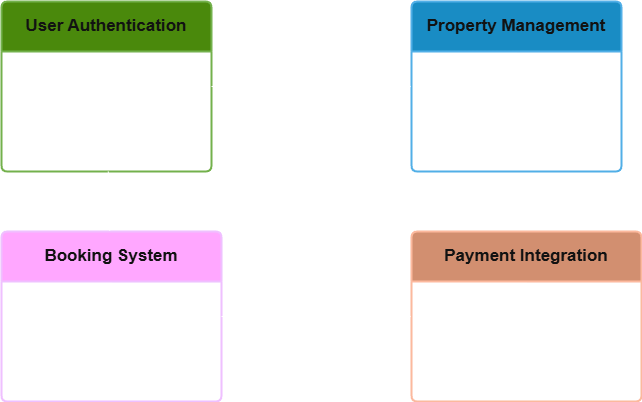

The diagram above was exported from draw.io. Its source (the exported page's mxGraphModel, read from the mxfile embedded in the PNG):
<mxGraphModel dx="1042" dy="527" grid="1" gridSize="10" guides="1" tooltips="1" connect="1" arrows="1" fold="1" page="1" pageScale="1" pageWidth="827" pageHeight="1169" math="0" shadow="0">
  <root>
    <mxCell id="0" />
    <mxCell id="1" parent="0" />
    <mxCell id="YdjpnOKtdqTSu9PHhwab-1" value="&lt;b&gt;&lt;font style=&quot;font-size: 17px;&quot;&gt;User Authentication&lt;/font&gt;&lt;/b&gt;" style="swimlane;childLayout=stackLayout;horizontal=1;startSize=50;horizontalStack=0;rounded=1;fontSize=14;fontStyle=0;strokeWidth=2;resizeParent=0;resizeLast=1;shadow=0;dashed=0;align=center;arcSize=4;whiteSpace=wrap;html=1;fillColor=#60a917;fontColor=#ffffff;strokeColor=#2D7600;" vertex="1" parent="1">
      <mxGeometry x="94" y="70" width="210" height="170" as="geometry" />
    </mxCell>
    <mxCell id="YdjpnOKtdqTSu9PHhwab-2" value="&lt;div&gt;&lt;font style=&quot;font-size: 14px;&quot;&gt;- Register (guest/host)&lt;/font&gt;&lt;/div&gt;&lt;div&gt;&lt;font style=&quot;font-size: 14px;&quot;&gt;- Login (email/password)&lt;/font&gt;&lt;/div&gt;&lt;div&gt;&lt;font style=&quot;font-size: 14px;&quot;&gt;- OAuth (Google/Facebook)&lt;/font&gt;&lt;/div&gt;&lt;div&gt;&lt;font style=&quot;font-size: 14px;&quot;&gt;- JWT token generation&lt;/font&gt;&lt;/div&gt;&lt;div&gt;&lt;font style=&quot;font-size: 14px;&quot;&gt;- Role-based access control&lt;/font&gt;&lt;/div&gt;" style="align=left;strokeColor=none;fillColor=none;spacingLeft=4;spacingRight=4;fontSize=12;verticalAlign=top;resizable=0;rotatable=0;part=1;html=1;whiteSpace=wrap;" vertex="1" parent="YdjpnOKtdqTSu9PHhwab-1">
      <mxGeometry y="50" width="210" height="120" as="geometry" />
    </mxCell>
    <mxCell id="YdjpnOKtdqTSu9PHhwab-3" value="&lt;div&gt;&lt;span style=&quot;font-size: 17px;&quot;&gt;&lt;b&gt;Property Management&lt;/b&gt;&lt;/span&gt;&lt;/div&gt;" style="swimlane;childLayout=stackLayout;horizontal=1;startSize=50;horizontalStack=0;rounded=1;fontSize=14;fontStyle=0;strokeWidth=2;resizeParent=0;resizeLast=1;shadow=0;dashed=0;align=center;arcSize=4;whiteSpace=wrap;html=1;fillColor=#1ba1e2;fontColor=#ffffff;strokeColor=#006EAF;" vertex="1" parent="1">
      <mxGeometry x="504" y="70" width="210" height="170" as="geometry" />
    </mxCell>
    <mxCell id="YdjpnOKtdqTSu9PHhwab-4" value="&lt;div&gt;&lt;span style=&quot;font-size: 14px;&quot;&gt;- Add property listing&lt;/span&gt;&lt;/div&gt;&lt;div&gt;&lt;span style=&quot;font-size: 14px;&quot;&gt;- Edit/delete listings&lt;/span&gt;&lt;/div&gt;&lt;div&gt;&lt;span style=&quot;font-size: 14px;&quot;&gt;- Upload images&lt;/span&gt;&lt;/div&gt;&lt;div&gt;&lt;span style=&quot;font-size: 14px;&quot;&gt;- Set price &amp;amp; availability&lt;/span&gt;&lt;/div&gt;&lt;div&gt;&lt;span style=&quot;font-size: 14px;&quot;&gt;- Add amenities &amp;amp; location&lt;/span&gt;&lt;/div&gt;" style="align=left;strokeColor=none;fillColor=none;spacingLeft=4;spacingRight=4;fontSize=12;verticalAlign=top;resizable=0;rotatable=0;part=1;html=1;whiteSpace=wrap;" vertex="1" parent="YdjpnOKtdqTSu9PHhwab-3">
      <mxGeometry y="50" width="210" height="120" as="geometry" />
    </mxCell>
    <mxCell id="YdjpnOKtdqTSu9PHhwab-6" value="&lt;div&gt;&lt;span style=&quot;font-size: 17px;&quot;&gt;&lt;b&gt;Booking System&lt;/b&gt;&lt;/span&gt;&lt;/div&gt;" style="swimlane;childLayout=stackLayout;horizontal=1;startSize=50;horizontalStack=0;rounded=1;fontSize=14;fontStyle=0;strokeWidth=2;resizeParent=0;resizeLast=1;shadow=0;dashed=0;align=center;arcSize=4;whiteSpace=wrap;html=1;fillColor=#6a00ff;fontColor=#ffffff;strokeColor=#3700CC;" vertex="1" parent="1">
      <mxGeometry x="94" y="300" width="220" height="170" as="geometry" />
    </mxCell>
    <mxCell id="YdjpnOKtdqTSu9PHhwab-7" value="&lt;div&gt;&lt;span style=&quot;font-size: 14px;&quot;&gt;- Search by location/date/price&lt;/span&gt;&lt;/div&gt;&lt;div&gt;&lt;span style=&quot;font-size: 14px;&quot;&gt;- Reserve dates&lt;/span&gt;&lt;/div&gt;&lt;div&gt;&lt;span style=&quot;font-size: 14px;&quot;&gt;- Prevent overlapping bookings&lt;/span&gt;&lt;/div&gt;&lt;div&gt;&lt;span style=&quot;font-size: 14px;&quot;&gt;- View booking history&lt;/span&gt;&lt;/div&gt;&lt;div&gt;&lt;span style=&quot;font-size: 14px;&quot;&gt;- Cancel with policy enforcement&lt;/span&gt;&lt;/div&gt;" style="align=left;strokeColor=none;fillColor=none;spacingLeft=4;spacingRight=4;fontSize=12;verticalAlign=top;resizable=0;rotatable=0;part=1;html=1;whiteSpace=wrap;" vertex="1" parent="YdjpnOKtdqTSu9PHhwab-6">
      <mxGeometry y="50" width="220" height="120" as="geometry" />
    </mxCell>
    <mxCell id="YdjpnOKtdqTSu9PHhwab-8" value="&lt;div&gt;&lt;span style=&quot;font-size: 17px;&quot;&gt;&lt;b&gt;Payment Integration&lt;/b&gt;&lt;/span&gt;&lt;/div&gt;" style="swimlane;childLayout=stackLayout;horizontal=1;startSize=50;horizontalStack=0;rounded=1;fontSize=14;fontStyle=0;strokeWidth=2;resizeParent=0;resizeLast=1;shadow=0;dashed=0;align=center;arcSize=4;whiteSpace=wrap;html=1;fillColor=#a0522d;fontColor=#ffffff;strokeColor=#6D1F00;" vertex="1" parent="1">
      <mxGeometry x="504" y="300" width="230" height="170" as="geometry" />
    </mxCell>
    <mxCell id="YdjpnOKtdqTSu9PHhwab-9" value="&lt;div&gt;&lt;span style=&quot;font-size: 14px;&quot;&gt;- Accept payment via Stripe/PayPal&lt;/span&gt;&lt;/div&gt;&lt;div&gt;&lt;span style=&quot;font-size: 14px;&quot;&gt;- Support multiple currencies&lt;/span&gt;&lt;/div&gt;&lt;div&gt;&lt;span style=&quot;font-size: 14px;&quot;&gt;- Secure transaction handling&lt;/span&gt;&lt;/div&gt;&lt;div&gt;&lt;span style=&quot;font-size: 14px;&quot;&gt;- Payout logic for hosts&lt;/span&gt;&lt;/div&gt;&lt;div&gt;&lt;span style=&quot;font-size: 14px;&quot;&gt;- Refund system (optional)&lt;/span&gt;&lt;/div&gt;" style="align=left;strokeColor=none;fillColor=none;spacingLeft=4;spacingRight=4;fontSize=12;verticalAlign=top;resizable=0;rotatable=0;part=1;html=1;whiteSpace=wrap;" vertex="1" parent="YdjpnOKtdqTSu9PHhwab-8">
      <mxGeometry y="50" width="230" height="120" as="geometry" />
    </mxCell>
    <mxCell id="YdjpnOKtdqTSu9PHhwab-10" value="" style="endArrow=classic;html=1;rounded=0;" edge="1" parent="1" source="YdjpnOKtdqTSu9PHhwab-1" target="YdjpnOKtdqTSu9PHhwab-3">
      <mxGeometry width="50" height="50" relative="1" as="geometry">
        <mxPoint x="424" y="300" as="sourcePoint" />
        <mxPoint x="474" y="250" as="targetPoint" />
      </mxGeometry>
    </mxCell>
    <mxCell id="YdjpnOKtdqTSu9PHhwab-11" value="" style="endArrow=classic;html=1;rounded=0;" edge="1" parent="1" source="YdjpnOKtdqTSu9PHhwab-1" target="YdjpnOKtdqTSu9PHhwab-6">
      <mxGeometry width="50" height="50" relative="1" as="geometry">
        <mxPoint x="424" y="300" as="sourcePoint" />
        <mxPoint x="474" y="250" as="targetPoint" />
      </mxGeometry>
    </mxCell>
    <mxCell id="YdjpnOKtdqTSu9PHhwab-12" value="" style="endArrow=classic;html=1;rounded=0;" edge="1" parent="1" source="YdjpnOKtdqTSu9PHhwab-6" target="YdjpnOKtdqTSu9PHhwab-8">
      <mxGeometry width="50" height="50" relative="1" as="geometry">
        <mxPoint x="424" y="300" as="sourcePoint" />
        <mxPoint x="474" y="250" as="targetPoint" />
      </mxGeometry>
    </mxCell>
  </root>
</mxGraphModel>